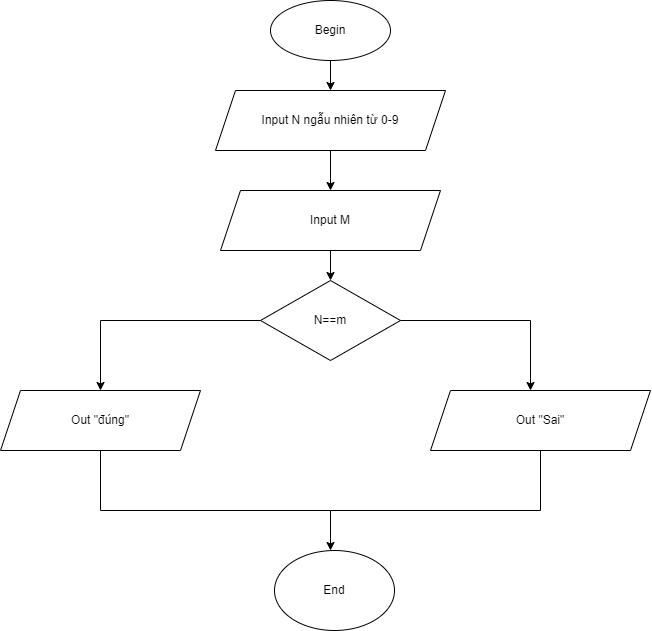

The diagram above was exported from draw.io. Its source (the exported page's mxGraphModel, read from the mxfile embedded in the PNG):
<mxGraphModel dx="1483" dy="733" grid="1" gridSize="10" guides="1" tooltips="1" connect="1" arrows="1" fold="1" page="1" pageScale="1" pageWidth="827" pageHeight="1169" math="0" shadow="0">
  <root>
    <mxCell id="WIyWlLk6GJQsqaUBKTNV-0" />
    <mxCell id="WIyWlLk6GJQsqaUBKTNV-1" parent="WIyWlLk6GJQsqaUBKTNV-0" />
    <mxCell id="HfewSaWWQHQd7QFlJwiL-1" value="Begin" style="ellipse;whiteSpace=wrap;html=1;strokeColor=#000000;" vertex="1" parent="WIyWlLk6GJQsqaUBKTNV-1">
      <mxGeometry x="290" y="10" width="120" height="60" as="geometry" />
    </mxCell>
    <mxCell id="HfewSaWWQHQd7QFlJwiL-3" value="" style="endArrow=classic;html=1;rounded=0;exitX=0.5;exitY=1;exitDx=0;exitDy=0;" edge="1" parent="WIyWlLk6GJQsqaUBKTNV-1" source="HfewSaWWQHQd7QFlJwiL-1">
      <mxGeometry width="50" height="50" relative="1" as="geometry">
        <mxPoint x="305" y="130" as="sourcePoint" />
        <mxPoint x="350" y="100" as="targetPoint" />
      </mxGeometry>
    </mxCell>
    <mxCell id="HfewSaWWQHQd7QFlJwiL-4" value="Input N ngẫu nhiên từ 0-9" style="shape=parallelogram;perimeter=parallelogramPerimeter;whiteSpace=wrap;html=1;fixedSize=1;strokeColor=#000000;" vertex="1" parent="WIyWlLk6GJQsqaUBKTNV-1">
      <mxGeometry x="235" y="100" width="230" height="60" as="geometry" />
    </mxCell>
    <mxCell id="HfewSaWWQHQd7QFlJwiL-6" value="" style="endArrow=classic;html=1;rounded=0;exitX=0.5;exitY=1;exitDx=0;exitDy=0;" edge="1" parent="WIyWlLk6GJQsqaUBKTNV-1" source="HfewSaWWQHQd7QFlJwiL-4" target="HfewSaWWQHQd7QFlJwiL-7">
      <mxGeometry width="50" height="50" relative="1" as="geometry">
        <mxPoint x="550" y="290" as="sourcePoint" />
        <mxPoint x="350" y="200" as="targetPoint" />
      </mxGeometry>
    </mxCell>
    <mxCell id="HfewSaWWQHQd7QFlJwiL-7" value="Input M" style="shape=parallelogram;perimeter=parallelogramPerimeter;whiteSpace=wrap;html=1;fixedSize=1;strokeColor=#000000;" vertex="1" parent="WIyWlLk6GJQsqaUBKTNV-1">
      <mxGeometry x="240" y="200" width="220" height="60" as="geometry" />
    </mxCell>
    <mxCell id="HfewSaWWQHQd7QFlJwiL-8" value="" style="endArrow=classic;html=1;rounded=0;exitX=0.5;exitY=1;exitDx=0;exitDy=0;" edge="1" parent="WIyWlLk6GJQsqaUBKTNV-1" source="HfewSaWWQHQd7QFlJwiL-7" target="HfewSaWWQHQd7QFlJwiL-9">
      <mxGeometry width="50" height="50" relative="1" as="geometry">
        <mxPoint x="550" y="290" as="sourcePoint" />
        <mxPoint x="350" y="290" as="targetPoint" />
      </mxGeometry>
    </mxCell>
    <mxCell id="HfewSaWWQHQd7QFlJwiL-9" value="N==m" style="rhombus;whiteSpace=wrap;html=1;strokeColor=#000000;" vertex="1" parent="WIyWlLk6GJQsqaUBKTNV-1">
      <mxGeometry x="280" y="290" width="140" height="80" as="geometry" />
    </mxCell>
    <mxCell id="HfewSaWWQHQd7QFlJwiL-12" value="" style="endArrow=classic;html=1;rounded=0;exitX=0;exitY=0.5;exitDx=0;exitDy=0;" edge="1" parent="WIyWlLk6GJQsqaUBKTNV-1" source="HfewSaWWQHQd7QFlJwiL-9">
      <mxGeometry width="50" height="50" relative="1" as="geometry">
        <mxPoint x="550" y="290" as="sourcePoint" />
        <mxPoint x="120" y="400" as="targetPoint" />
        <Array as="points">
          <mxPoint x="120" y="330" />
        </Array>
      </mxGeometry>
    </mxCell>
    <mxCell id="HfewSaWWQHQd7QFlJwiL-14" value="" style="endArrow=classic;html=1;rounded=0;exitX=1;exitY=0.5;exitDx=0;exitDy=0;" edge="1" parent="WIyWlLk6GJQsqaUBKTNV-1" source="HfewSaWWQHQd7QFlJwiL-9">
      <mxGeometry width="50" height="50" relative="1" as="geometry">
        <mxPoint x="550" y="390" as="sourcePoint" />
        <mxPoint x="550" y="400" as="targetPoint" />
        <Array as="points">
          <mxPoint x="550" y="330" />
        </Array>
      </mxGeometry>
    </mxCell>
    <mxCell id="HfewSaWWQHQd7QFlJwiL-15" value="Out &quot;Sai&quot;" style="shape=parallelogram;perimeter=parallelogramPerimeter;whiteSpace=wrap;html=1;fixedSize=1;strokeColor=#000000;" vertex="1" parent="WIyWlLk6GJQsqaUBKTNV-1">
      <mxGeometry x="450" y="400" width="220" height="60" as="geometry" />
    </mxCell>
    <mxCell id="HfewSaWWQHQd7QFlJwiL-17" value="Out &quot;đúng&quot;" style="shape=parallelogram;perimeter=parallelogramPerimeter;whiteSpace=wrap;html=1;fixedSize=1;strokeColor=#000000;" vertex="1" parent="WIyWlLk6GJQsqaUBKTNV-1">
      <mxGeometry x="20" y="400" width="200" height="60" as="geometry" />
    </mxCell>
    <mxCell id="HfewSaWWQHQd7QFlJwiL-24" value="" style="endArrow=classic;html=1;rounded=0;" edge="1" parent="WIyWlLk6GJQsqaUBKTNV-1">
      <mxGeometry width="50" height="50" relative="1" as="geometry">
        <mxPoint x="350" y="520" as="sourcePoint" />
        <mxPoint x="350" y="560" as="targetPoint" />
        <Array as="points" />
      </mxGeometry>
    </mxCell>
    <mxCell id="HfewSaWWQHQd7QFlJwiL-25" value="" style="endArrow=none;html=1;rounded=0;exitX=0.5;exitY=1;exitDx=0;exitDy=0;" edge="1" parent="WIyWlLk6GJQsqaUBKTNV-1" source="HfewSaWWQHQd7QFlJwiL-15">
      <mxGeometry width="50" height="50" relative="1" as="geometry">
        <mxPoint x="480" y="390" as="sourcePoint" />
        <mxPoint x="350" y="520" as="targetPoint" />
        <Array as="points">
          <mxPoint x="560" y="520" />
        </Array>
      </mxGeometry>
    </mxCell>
    <mxCell id="HfewSaWWQHQd7QFlJwiL-26" value="" style="endArrow=none;html=1;rounded=0;exitX=0.5;exitY=1;exitDx=0;exitDy=0;" edge="1" parent="WIyWlLk6GJQsqaUBKTNV-1" source="HfewSaWWQHQd7QFlJwiL-17">
      <mxGeometry width="50" height="50" relative="1" as="geometry">
        <mxPoint x="480" y="390" as="sourcePoint" />
        <mxPoint x="350" y="520" as="targetPoint" />
        <Array as="points">
          <mxPoint x="120" y="520" />
        </Array>
      </mxGeometry>
    </mxCell>
    <mxCell id="HfewSaWWQHQd7QFlJwiL-27" value="End" style="ellipse;whiteSpace=wrap;html=1;strokeColor=#000000;" vertex="1" parent="WIyWlLk6GJQsqaUBKTNV-1">
      <mxGeometry x="294" y="560" width="120" height="80" as="geometry" />
    </mxCell>
  </root>
</mxGraphModel>